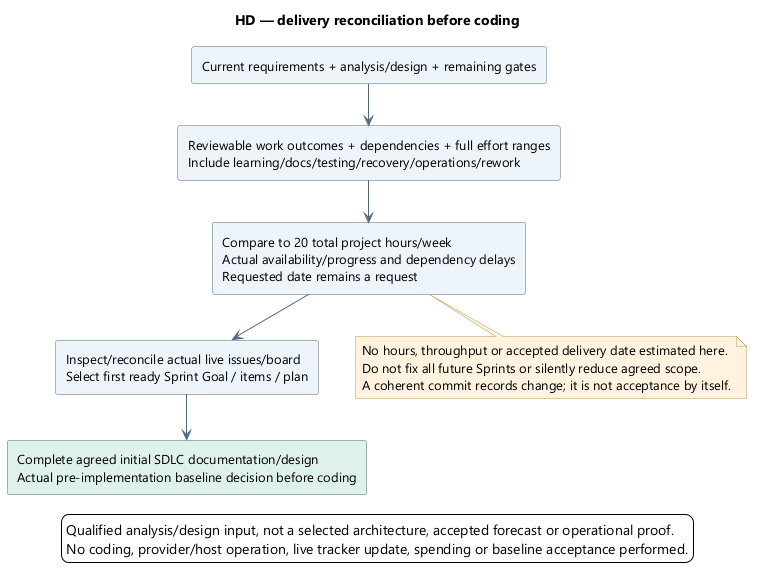

The diagram above was rendered by PlantUML. Its source (embedded in the PNG):
@startuml
' OWNER-MVP-2026-11-04 review: Mixed MVP / future. Retained broader-product associations require explicit future node labels; MVP uses only core/basic ProjectForge.
skinparam backgroundColor white
skinparam defaultFontName Segoe UI
skinparam defaultFontSize 13
skinparam shadowing false
skinparam ArrowColor #526B7B
skinparam rectangleBackgroundColor #EDF4FB
skinparam rectangleBorderColor #526B7B
skinparam noteBackgroundColor #FFF3DF
skinparam noteBorderColor #B99557
skinparam nodesep 38
skinparam ranksep 42
title HD — delivery reconciliation before coding
top to bottom direction
rectangle "Current requirements + analysis/design + remaining gates" as Inputs
rectangle "Reviewable work outcomes + dependencies + full effort ranges\nInclude learning/docs/testing/recovery/operations/rework" as Work
rectangle "Compare to 20 total project hours/week\nActual availability/progress and dependency delays\nRequested date remains a request" as Forecast
rectangle "Inspect/reconcile actual live issues/board\nSelect first ready Sprint Goal / items / plan" as Tracking
rectangle "Complete agreed initial SDLC documentation/design\nActual pre-implementation baseline decision before coding" as Baseline #DFF1EA
Inputs --> Work
Work --> Forecast
Forecast --> Tracking
Tracking --> Baseline
note bottom of Forecast
No hours, throughput or accepted delivery date estimated here.
Do not fix all future Sprints or silently reduce agreed scope.
A coherent commit records change; it is not acceptance by itself.
end note

legend bottom
Qualified analysis/design input, not a selected architecture, accepted forecast or operational proof.
No coding, provider/host operation, live tracker update, spending or baseline acceptance performed.
endlegend
@enduml